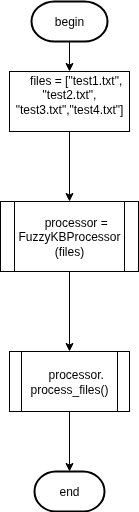

The diagram above was exported from draw.io. Its source (the exported page's mxGraphModel, read from the mxfile embedded in the PNG):
<mxGraphModel dx="1665" dy="2017" grid="1" gridSize="10" guides="1" tooltips="1" connect="1" arrows="1" fold="1" page="1" pageScale="1" pageWidth="827" pageHeight="1169" math="0" shadow="0">
  <root>
    <mxCell id="0" />
    <mxCell id="1" parent="0" />
    <mxCell id="Y0KTqvNhSWxuQSnqAYTL-3" style="edgeStyle=orthogonalEdgeStyle;rounded=0;orthogonalLoop=1;jettySize=auto;html=1;" parent="1" source="Y0KTqvNhSWxuQSnqAYTL-1" edge="1">
      <mxGeometry relative="1" as="geometry">
        <mxPoint x="492" y="40" as="targetPoint" />
      </mxGeometry>
    </mxCell>
    <mxCell id="Y0KTqvNhSWxuQSnqAYTL-1" value="begin" style="strokeWidth=2;html=1;shape=mxgraph.flowchart.terminator;whiteSpace=wrap;" parent="1" vertex="1">
      <mxGeometry x="454" y="-30" width="76" height="40" as="geometry" />
    </mxCell>
    <mxCell id="Y0KTqvNhSWxuQSnqAYTL-21" value="end" style="strokeWidth=2;html=1;shape=mxgraph.flowchart.terminator;whiteSpace=wrap;" parent="1" vertex="1">
      <mxGeometry x="457" y="440" width="70" height="40" as="geometry" />
    </mxCell>
    <mxCell id="D9BJAWkISvg_vL17SH32-4" style="edgeStyle=orthogonalEdgeStyle;rounded=0;orthogonalLoop=1;jettySize=auto;html=1;entryX=0.5;entryY=0;entryDx=0;entryDy=0;" parent="1" source="D9BJAWkISvg_vL17SH32-2" target="D9BJAWkISvg_vL17SH32-3" edge="1">
      <mxGeometry relative="1" as="geometry" />
    </mxCell>
    <mxCell id="D9BJAWkISvg_vL17SH32-2" value="&lt;div&gt;&amp;nbsp; &amp;nbsp; files = [&quot;test1.txt&quot;, &quot;test2.txt&quot;, &quot;test3.txt&quot;,&quot;test4.txt&quot;]&lt;/div&gt;&lt;div&gt;&lt;br&gt;&lt;/div&gt;" style="rounded=0;whiteSpace=wrap;html=1;" parent="1" vertex="1">
      <mxGeometry x="432" y="40" width="120" height="60" as="geometry" />
    </mxCell>
    <mxCell id="D9BJAWkISvg_vL17SH32-6" style="edgeStyle=orthogonalEdgeStyle;rounded=0;orthogonalLoop=1;jettySize=auto;html=1;entryX=0.5;entryY=0;entryDx=0;entryDy=0;" parent="1" source="D9BJAWkISvg_vL17SH32-3" target="D9BJAWkISvg_vL17SH32-5" edge="1">
      <mxGeometry relative="1" as="geometry" />
    </mxCell>
    <mxCell id="D9BJAWkISvg_vL17SH32-3" value="&lt;div&gt;&amp;nbsp; &amp;nbsp; processor = FuzzyKBProcessor&lt;/div&gt;&lt;div&gt;(files)&lt;/div&gt;" style="shape=process;whiteSpace=wrap;html=1;backgroundOutline=1;" parent="1" vertex="1">
      <mxGeometry x="423" y="170" width="138" height="70" as="geometry" />
    </mxCell>
    <mxCell id="D9BJAWkISvg_vL17SH32-5" value="&amp;nbsp; &amp;nbsp; processor.&lt;div&gt;process_files()&lt;/div&gt;" style="shape=process;whiteSpace=wrap;html=1;backgroundOutline=1;" parent="1" vertex="1">
      <mxGeometry x="432" y="320" width="120" height="60" as="geometry" />
    </mxCell>
    <mxCell id="D9BJAWkISvg_vL17SH32-7" style="edgeStyle=orthogonalEdgeStyle;rounded=0;orthogonalLoop=1;jettySize=auto;html=1;entryX=0.5;entryY=0;entryDx=0;entryDy=0;entryPerimeter=0;" parent="1" source="D9BJAWkISvg_vL17SH32-5" target="Y0KTqvNhSWxuQSnqAYTL-21" edge="1">
      <mxGeometry relative="1" as="geometry" />
    </mxCell>
  </root>
</mxGraphModel>